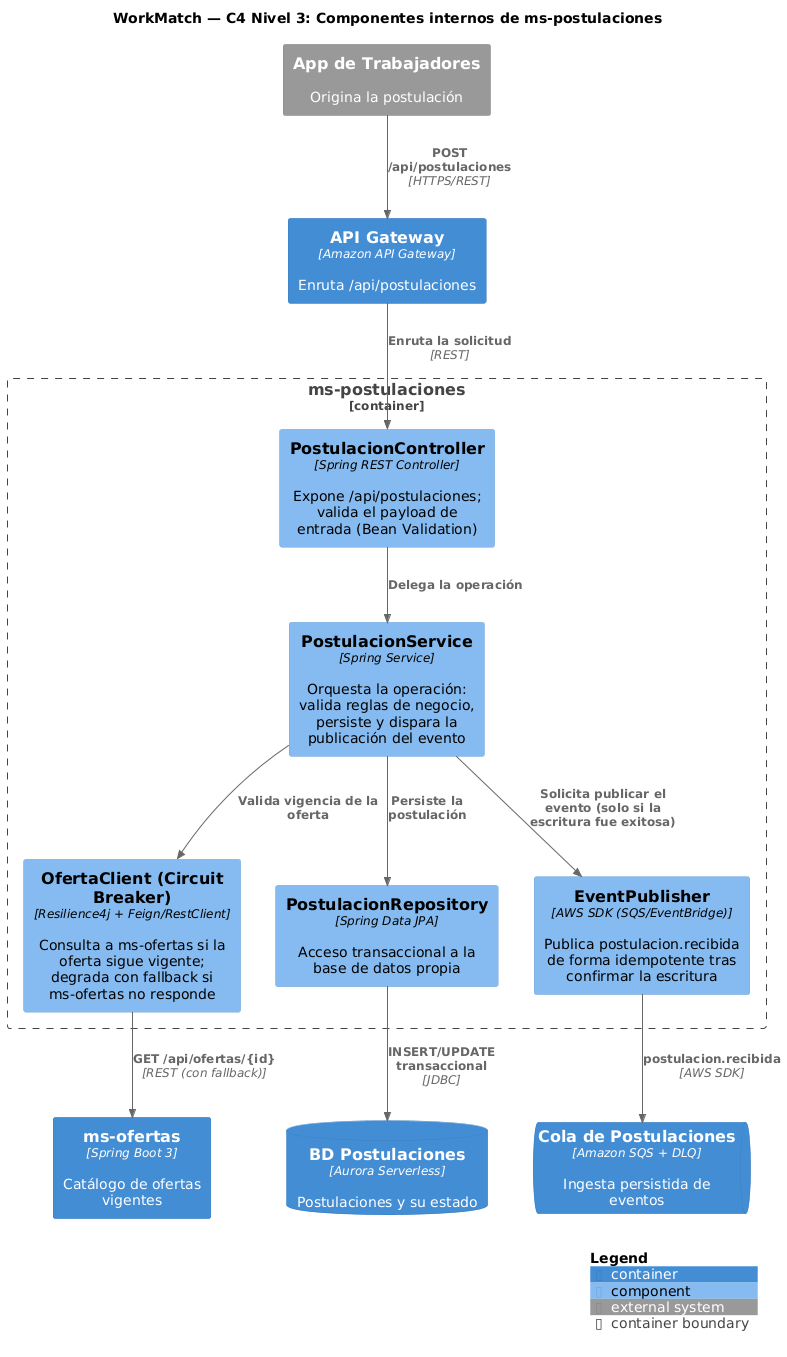

The diagram above was rendered by PlantUML. Its source (embedded in the PNG):
@startuml C4-3-Componentes
!include <C4/C4_Component>

title WorkMatch — C4 Nivel 3: Componentes internos de ms-postulaciones

LAYOUT_WITH_LEGEND()

Container(apigw, "API Gateway", "Amazon API Gateway", "Enruta /api/postulaciones")
System_Ext(appCandidatos, "App de Trabajadores", "Origina la postulación")

Container_Boundary(msPostulaciones, "ms-postulaciones") {
  Component(controller, "PostulacionController", "Spring REST Controller", "Expone /api/postulaciones; valida el payload de entrada (Bean Validation)")
  Component(service, "PostulacionService", "Spring Service", "Orquesta la operación: valida reglas de negocio, persiste y dispara la publicación del evento")
  Component(cb, "OfertaClient (Circuit Breaker)", "Resilience4j + Feign/RestClient", "Consulta a ms-ofertas si la oferta sigue vigente; degrada con fallback si ms-ofertas no responde")
  Component(repository, "PostulacionRepository", "Spring Data JPA", "Acceso transaccional a la base de datos propia")
  Component(publisher, "EventPublisher", "AWS SDK (SQS/EventBridge)", "Publica postulacion.recibida de forma idempotente tras confirmar la escritura")
}

ContainerDb(db, "BD Postulaciones", "Aurora Serverless", "Postulaciones y su estado")
Container(msOfertas, "ms-ofertas", "Spring Boot 3", "Catálogo de ofertas vigentes")
ContainerQueue(sqs, "Cola de Postulaciones", "Amazon SQS + DLQ", "Ingesta persistida de eventos")

Rel(appCandidatos, apigw, "POST /api/postulaciones", "HTTPS/REST")
Rel(apigw, controller, "Enruta la solicitud", "REST")
Rel(controller, service, "Delega la operación")
Rel(service, cb, "Valida vigencia de la oferta")
Rel(cb, msOfertas, "GET /api/ofertas/{id}", "REST (con fallback)")
Rel(service, repository, "Persiste la postulación")
Rel(repository, db, "INSERT/UPDATE transaccional", "JDBC")
Rel(service, publisher, "Solicita publicar el evento (solo si la escritura fue exitosa)")
Rel(publisher, sqs, "postulacion.recibida", "AWS SDK")

SHOW_LEGEND()
@enduml